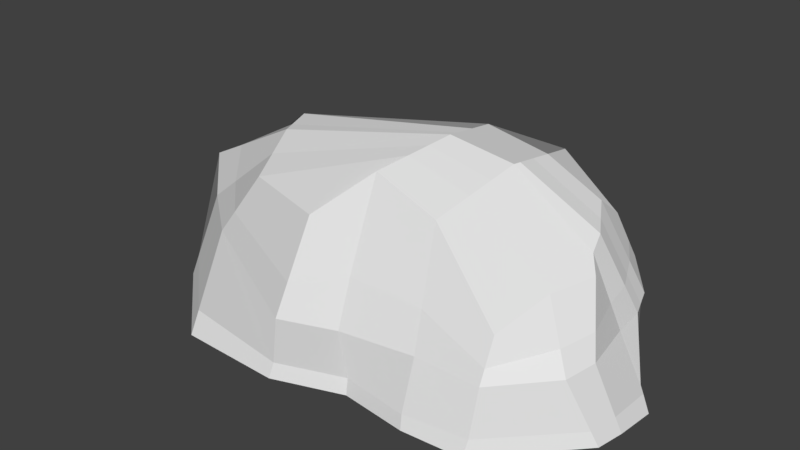 # Source: kamien2.blend  (saved by Blender 2.79.0; exported with 4.5.12 LTS)
import bpy
from mathutils import Matrix  # noqa: F401  (used for matrix-valued properties, if any)

bpy.ops.wm.read_factory_settings(use_empty=True)
scene = bpy.context.scene
scene.name = 'Scene'

# ---- collections
col_collection_1 = bpy.data.collections.new('Collection 1'); scene.collection.children.link(col_collection_1)

# ---- materials (node trees are filled in below, after node groups)
mat_material_002 = bpy.data.materials.new('Material.002')
mat_material_002.alpha_threshold = 0.0
mat_material_002.use_transparent_shadow = False
mat_material_002.roughness = 0.5

# ---- material node trees

# ---- world
world_world = bpy.data.worlds.new('World'); scene.world = world_world
world_world.color = (0.05088, 0.05088, 0.05088)
world_world.use_sun_shadow = False
world_world.sun_shadow_jitter_overblur = 0.0
world_world.cycles.sampling_method = 'MANUAL'

# ---- meshes
me_cube_004 = bpy.data.meshes.new('Cube.004')
me_cube_004.from_pydata([(0.9615, 1.132, -0.04551), (1.0, -1.408, -0.01002), (-1.0, -1.623, -0.01002), (-1.0, 1.175, -0.01002), (0.9357, 0.9532, 1.277), (1.017, -1.051, 0.9952), (-0.7416, -1.284, 1.581), (-1.382, 0.4954, 1.63), (1.032, 1.198, 0.7654), (1.027, -1.245, 0.6066), (-0.8454, -1.642, 0.6871), (-0.9659, 1.159, 0.4691), (1.847, 0.132, -0.04551), (-3.328, 2.98e-07, -0.01002), (1.146, 0.1863, 1.263), (-1.748, -0.5291, 1.852), (-2.979, -0.3129, 1.203), (1.384, 0.3578, 0.4973), (-0.3327, 1.441, -0.04551), (-0.2942, -1.371, -0.01002), (-0.5646, 0.8043, 1.623), (-0.2942, -0.9361, 1.99), (-0.3663, 1.245, 0.6248), (-0.3663, -1.372, 0.6248), (-0.172, -0.1037, 2.082), (-0.2942, 1.718e-07, -0.01002), (0.4178, 0.01312, 1.931), (0.3473, 1.321, -0.04551), (0.3858, -1.45, -0.01002), (0.3172, 0.9992, 1.72), (0.3047, -0.907, 1.723), (0.4804, 1.259, 0.6296), (0.3655, -1.245, 0.6152), (0.3858, 5.022e-08, -0.01002), (1.829, -0.3047, -0.01002), (1.254, 0.06901, 1.123), (1.566, -0.3794, 0.6192), (-2.978, -0.7975, -0.01002), (-1.628, -0.8361, 1.745), (-2.615, -0.6923, 0.9702), (-0.2093, -0.3574, 2.054), (-0.2942, -0.3047, -0.01002), (0.3858, -0.3047, -0.01002), (0.3833, -0.2673, 1.868), (1.776, -0.5853, -0.01002), (1.109, -0.4062, 1.112), (1.504, -0.7287, 0.6141), (-0.2435, -0.5909, 2.028), (0.3516, -0.5254, 1.809), (-2.082, -1.595, -0.01002), (-1.518, -1.119, 1.647), (-2.07, -1.124, 0.9282), (-0.2942, -0.5853, -0.01002), (0.3858, -0.5853, -0.01002), (-2.677, 0.7772, -0.01002), (-1.777, -0.2623, 1.92), (-2.407, 0.2266, 0.9972), (1.531, 0.489, -0.04551), (1.029, 0.4785, 1.434), (1.334, 0.8042, 0.5461), (-0.2942, 0.4675, -0.01002), (-0.2281, 0.2897, 2.0), (0.3819, 0.3652, 1.856), (0.3858, 0.4244, -0.01002), (-1.931, 1.063, -0.01002), (-1.707, 0.2448, 1.64), (-1.766, 0.6416, 0.7623), (-0.2942, 0.842, -0.01002), (0.3858, 0.7643, -0.01002), (1.278, 0.775, -0.04551), (0.9225, 0.6592, 1.508), (1.295, 0.9355, 0.5851), (-0.273, 0.6048, 1.934), (0.3531, 0.6472, 1.795), (1.746, 0.2465, -0.04551), (1.125, 0.3189, 1.384), (1.368, 0.693, 0.5129), (-0.19, 0.02251, 2.056), (0.4063, 0.1261, 1.907), (-3.309, 0.1145, -0.01002), (-1.757, -0.4435, 1.874), (-2.908, 0.0832, 1.112), (-0.2942, 0.15, -0.01002), (0.3858, 0.1361, -0.01002), (1.008, 1.065, 0.1764), (1.006, -1.339, 0.1382), (-0.9628, -1.589, 0.1576), (-0.9918, 1.038, 0.1052), (1.765, 0.154, 0.112), (-3.244, -0.07523, 0.2817), (-0.3115, -1.33, 0.1426), (-0.3115, 1.294, 0.1426), (0.4085, 1.206, 0.1438), (0.3809, -1.427, 0.1403), (-2.891, -0.7722, 0.2257), (1.765, -0.3227, 0.1413), (-2.079, -1.482, 0.2156), (1.711, -0.6198, 0.14), (1.513, 0.4645, 0.1237), (-2.612, 0.6448, 0.2322), (1.311, 0.7133, 0.1331), (-1.891, 0.9618, 0.1757), (-3.213, 0.107, 0.2598), (1.684, 0.2536, 0.1157), (0.998, 1.111, 0.9467), (1.023, -1.176, 0.7444), (-0.8086, -1.515, 1.004), (-1.113, 0.924, 0.8809), (-2.542, -0.3895, 1.433), (1.299, 0.297, 0.7687), (-0.4366, 1.089, 0.9788), (-0.3407, -1.235, 1.109), (0.344, -1.125, 1.008), (0.4225, 1.167, 1.016), (-2.265, -0.7433, 1.245), (1.455, -0.2204, 0.798), (-1.874, -1.122, 1.183), (1.364, -0.6143, 0.7906), (1.226, 0.6887, 0.8608), (-2.184, 0.05323, 1.324), (1.163, 0.8375, 0.9126), (-1.745, 0.5008, 1.074), (-2.5, -0.1036, 1.382), (1.282, 0.5603, 0.8218)], [], [(52, 19, 2, 49), (47, 50, 6, 21), (117, 45, 5, 105), (111, 21, 6, 106), (121, 65, 7, 107), (91, 18, 3, 87), (110, 22, 11, 107), (101, 66, 11, 87), (90, 23, 10, 86), (97, 46, 9, 85), (103, 76, 17, 88), (94, 39, 16, 89), (114, 38, 15, 108), (123, 75, 14, 109), (77, 80, 15, 24), (82, 25, 13, 79), (83, 33, 25, 82), (78, 77, 24, 26), (93, 32, 23, 90), (113, 31, 22, 110), (92, 27, 18, 91), (112, 30, 21, 111), (48, 47, 21, 30), (53, 28, 19, 52), (44, 1, 28, 53), (45, 48, 30, 5), (105, 5, 30, 112), (84, 0, 27, 92), (104, 8, 31, 113), (85, 9, 32, 93), (75, 78, 26, 14), (74, 12, 33, 83), (14, 26, 43, 35), (12, 34, 42, 33), (33, 42, 41, 25), (26, 24, 40, 43), (116, 50, 38, 114), (96, 51, 39, 94), (88, 17, 36, 95), (109, 14, 35, 115), (24, 15, 38, 40), (25, 41, 37, 13), (86, 10, 51, 96), (106, 6, 50, 116), (35, 43, 48, 45), (34, 44, 53, 42), (42, 53, 52, 41), (43, 40, 47, 48), (95, 36, 46, 97), (115, 35, 45, 117), (40, 38, 50, 47), (41, 52, 49, 37), (69, 57, 63, 68), (70, 73, 62, 58), (73, 72, 61, 62), (68, 63, 60, 67), (67, 60, 54, 64), (72, 65, 55, 61), (120, 70, 58, 118), (100, 71, 59, 98), (102, 81, 56, 99), (122, 80, 55, 119), (84, 8, 71, 100), (104, 4, 70, 120), (20, 7, 65, 72), (3, 18, 67, 64), (27, 68, 67, 18), (29, 20, 72, 73), (4, 29, 73, 70), (0, 69, 68, 27), (99, 56, 66, 101), (119, 55, 65, 121), (108, 15, 80, 122), (89, 16, 81, 102), (57, 74, 83, 63), (58, 62, 78, 75), (62, 61, 77, 78), (63, 83, 82, 60), (60, 82, 79, 54), (61, 55, 80, 77), (118, 58, 75, 123), (98, 59, 76, 103), (57, 98, 103, 74), (13, 89, 102, 79), (54, 99, 101, 64), (0, 84, 100, 69), (79, 102, 99, 54), (69, 100, 98, 57), (34, 95, 97, 44), (2, 86, 96, 49), (12, 88, 95, 34), (49, 96, 94, 37), (1, 85, 93, 28), (8, 84, 92, 31), (31, 92, 91, 22), (28, 93, 90, 19), (37, 94, 89, 13), (74, 103, 88, 12), (44, 97, 85, 1), (19, 90, 86, 2), (64, 101, 87, 3), (22, 91, 87, 11), (59, 118, 123, 76), (16, 108, 122, 81), (56, 119, 121, 66), (8, 104, 120, 71), (81, 122, 119, 56), (71, 120, 118, 59), (36, 115, 117, 46), (10, 106, 116, 51), (17, 109, 115, 36), (51, 116, 114, 39), (4, 104, 113, 29), (9, 105, 112, 32), (32, 112, 111, 23), (29, 113, 110, 20), (76, 123, 109, 17), (39, 114, 108, 16), (20, 110, 107, 7), (66, 121, 107, 11), (23, 111, 106, 10), (46, 117, 105, 9)])
me_cube_004.polygons.foreach_set('use_smooth', [True] * 122)
_k = set([(0, 27), (0, 69), (0, 84), (1, 28), (1, 44), (1, 85), (2, 19), (2, 49), (2, 86), (3, 18), (3, 64), (3, 87), (4, 29), (4, 70), (4, 104), (5, 30), (5, 45), (5, 105), (6, 21), (6, 50), (6, 106), (7, 20), (7, 65), (7, 107), (8, 31), (8, 71), (8, 84), (8, 104), (9, 32), (9, 46), (9, 85), (9, 105), (10, 23), (10, 51), (10, 86), (10, 106), (11, 22), (11, 66), (11, 87), (11, 107), (12, 33), (12, 34), (12, 74), (12, 88), (13, 37), (13, 79), (13, 89), (14, 26), (14, 35), (14, 75), (14, 109), (15, 24), (15, 38), (15, 80), (15, 108), (16, 39), (16, 81), (16, 89), (16, 108), (17, 36), (17, 76), (17, 88), (17, 109), (18, 27), (18, 67), (18, 91), (19, 28), (19, 90), (20, 29), (20, 72), (20, 110), (21, 30), (21, 47), (21, 111), (22, 31), (22, 91), (22, 110), (23, 32), (23, 90), (23, 111), (24, 26), (24, 40), (24, 77), (26, 43), (26, 78), (27, 68), (27, 92), (28, 93), (29, 73), (29, 113), (30, 48), (30, 112), (31, 92), (31, 113), (32, 93), (32, 112), (33, 42), (33, 83), (34, 42), (34, 44), (34, 95), (35, 45), (35, 115), (36, 46), (36, 95), (36, 115), (37, 49), (37, 94), (38, 40), (38, 50), (38, 114), (39, 51), (39, 94), (39, 114), (40, 43), (40, 47), (43, 48), (44, 97), (45, 117), (46, 97), (46, 117), (47, 48), (47, 50), (49, 96), (50, 116), (51, 96), (51, 116), (54, 64), (54, 79), (54, 99), (55, 61), (55, 65), (55, 80), (55, 119), (56, 66), (56, 81), (56, 99), (56, 119), (57, 69), (57, 74), (57, 98), (58, 62), (58, 70), (58, 75), (58, 118), (59, 71), (59, 76), (59, 98), (59, 118), (61, 72), (61, 77), (62, 73), (62, 78), (63, 68), (63, 83), (64, 67), (64, 101), (65, 72), (65, 121), (66, 101), (66, 121), (67, 68), (68, 69), (69, 100), (70, 73), (70, 120), (71, 100), (71, 120), (72, 73), (74, 103), (75, 78), (75, 123), (76, 103), (76, 123), (77, 80), (79, 102), (80, 122), (81, 102), (81, 122), (84, 92), (84, 100), (85, 93), (85, 97), (86, 90), (86, 96), (87, 91), (87, 101), (88, 95), (88, 103), (89, 94), (89, 102), (90, 93), (91, 92), (94, 96), (98, 100), (98, 103), (99, 102), (104, 113), (104, 120), (105, 112), (105, 117), (106, 111), (106, 116), (107, 110), (107, 121), (108, 114), (108, 122), (109, 115), (109, 123), (110, 113), (111, 112), (114, 116), (115, 117), (118, 120), (118, 123), (119, 121), (119, 122)])
me_cube_004.attributes.new('sharp_edge', 'BOOLEAN', 'EDGE').data.foreach_set('value', [ (min(e.vertices), max(e.vertices)) in _k for e in me_cube_004.edges])
me_cube_004.materials.append(mat_material_002)
me_cube_004.use_remesh_preserve_volume = False
me_cube_004.use_remesh_preserve_attributes = False
me_cube_004.use_mirror_vertex_groups = False
me_cube_004.update()
me_cube_004.normals_split_custom_set([tuple(v) for v in zip(*[iter([-6.203e-11, 0.0, -1.0, 4.376e-10, 0.0, -1.0, 8.232e-10, 0.0, -1.0, -2.88e-10, 0.0, -1.0, -0.1811, -0.4382, 0.8804, -0.1811, -0.4382, 0.8804, -0.1811, -0.4382, 0.8804, -0.1811, -0.4382, 0.8804, 0.7601, -0.3466, 0.5496, 0.7601, -0.3466, 0.5496, 0.7601, -0.3466, 0.5496, 0.7601, -0.3466, 0.5496, 0.4319, -0.8579, 0.2785, 0.4319, -0.8579, 0.2785, 0.4319, -0.8579, 0.2785, 0.4319, -0.8579, 0.2785, -0.4955, 0.8029, 0.3313, -0.4955, 0.8029, 0.3313, -0.4955, 0.8029, 0.3313, -0.4955, 0.8029, 0.3313, -0.268, 0.6897, 0.6727, -0.268, 0.6897, 0.6727, -0.268, 0.6897, 0.6727, -0.268, 0.6897, 0.6727, -0.2505, 0.8889, 0.3835, -0.2505, 0.8889, 0.3835, -0.2505, 0.8889, 0.3835, -0.2505, 0.8889, 0.3835, -0.2746, 0.9314, 0.2388, -0.2746, 0.9314, 0.2388, -0.2746, 0.9314, 0.2388, -0.2746, 0.9314, 0.2388, 0.415, -0.9031, -0.1106, 0.415, -0.9031, -0.1106, 0.415, -0.9031, -0.1106, 0.415, -0.9031, -0.1106, 0.7158, -0.6861, 0.1301, 0.7158, -0.6861, 0.1301, 0.7158, -0.6861, 0.1301, 0.7158, -0.6861, 0.1301, 0.7965, 0.1511, 0.5855, 0.7965, 0.1511, 0.5855, 0.7965, 0.1511, 0.5855, 0.7965, 0.1511, 0.5855, -0.7891, -0.5804, 0.2012, -0.7891, -0.5804, 0.2012, -0.7891, -0.5804, 0.2012, -0.7891, -0.5804, 0.2012, -0.5031, -0.5855, 0.6357, -0.5031, -0.5855, 0.6357, -0.5031, -0.5855, 0.6357, -0.5031, -0.5855, 0.6357, 0.9613, -0.02577, 0.2743, 0.9613, -0.02577, 0.2743, 0.9613, -0.02577, 0.2743, 0.9613, -0.02577, 0.2743, -0.1313, 0.004636, 0.9913, -0.1313, 0.004636, 0.9913, -0.1313, 0.004636, 0.9913, -0.1313, 0.004636, 0.9913, -3.179e-10, 0.0, -1.0, -3.817e-10, 0.0, -1.0, 4.193e-10, 0.0, -1.0, 9.297e-11, 0.0, -1.0, -6.542e-10, 0.0, -1.0, -1.197e-09, 0.0, -1.0, -3.817e-10, 0.0, -1.0, -3.179e-10, 0.0, -1.0, 0.1985, 0.226, 0.9537, 0.1985, 0.226, 0.9537, 0.1988, 0.226, 0.9536, 0.1988, 0.226, 0.9536, 0.02236, -0.989, 0.1462, 0.02236, -0.989, 0.1462, 0.02236, -0.989, 0.1462, 0.02236, -0.989, 0.1462, -0.05876, 0.9495, 0.3083, -0.05876, 0.9495, 0.3083, -0.05876, 0.9495, 0.3083, -0.05876, 0.9495, 0.3083, 0.1232, 0.8271, 0.5484, 0.1232, 0.8271, 0.5484, 0.1232, 0.8271, 0.5484, 0.1232, 0.8271, 0.5484, 0.188, -0.9346, 0.3021, 0.188, -0.9346, 0.3021, 0.188, -0.9346, 0.3021, 0.188, -0.9346, 0.3021, 0.383, -0.2057, 0.9006, 0.383, -0.2057, 0.9006, 0.383, -0.2057, 0.9006, 0.383, -0.2057, 0.9006, 1.314e-10, 0.0, -1.0, 5.65e-10, 0.0, -1.0, 4.376e-10, 0.0, -1.0, -6.203e-11, 0.0, -1.0, -4.786e-11, 0.0, -1.0, 1.112e-09, 0.0, -1.0, 5.65e-10, 0.0, -1.0, 1.314e-10, 0.0, -1.0, 0.6758, -0.2298, 0.7003, 0.678, -0.2301, 0.6981, 0.6755, -0.2297, 0.7006, 0.6755, -0.2297, 0.7006, 0.1093, -0.9349, 0.3375, 0.1093, -0.9349, 0.3375, 0.1093, -0.9349, 0.3375, 0.1093, -0.9349, 0.3375, 0.2376, 0.9097, 0.3405, 0.2376, 0.9097, 0.3405, 0.2376, 0.9097, 0.3405, 0.2376, 0.9097, 0.3405, 0.07917, 0.947, 0.3113, 0.07917, 0.947, 0.3113, 0.07917, 0.947, 0.3113, 0.07917, 0.947, 0.3113, 0.06797, -0.9578, 0.2792, 0.06797, -0.9578, 0.2792, 0.06797, -0.9578, 0.2792, 0.06797, -0.9578, 0.2792, 0.6527, -0.201, 0.7305, 0.6527, -0.201, 0.7305, 0.6527, -0.201, 0.7305, 0.6527, -0.201, 0.7305, -0.02699, -0.01092, -0.9996, -0.0243, -0.009836, -0.9997, -0.0243, -0.009836, -0.9997, -0.02584, -0.01046, -0.9996, 0.6845, -0.2267, 0.6928, 0.6845, -0.2267, 0.6928, 0.6842, -0.227, 0.693, 0.6844, -0.2269, 0.6929, -0.01005, -0.04756, -0.9988, -0.01005, -0.04756, -0.9988, -0.01005, -0.04756, -0.9988, -0.01005, -0.04756, -0.9988, -1.197e-09, 0.0, -1.0, -1.953e-10, 0.0, -1.0, 2.691e-11, 0.0, -1.0, -3.817e-10, 0.0, -1.0, 0.3009, -0.2001, 0.9324, 0.3009, -0.2001, 0.9324, 0.3009, -0.2001, 0.9324, 0.3009, -0.2001, 0.9324, -0.5926, -0.5829, 0.5558, -0.5926, -0.5829, 0.5558, -0.5926, -0.5829, 0.5558, -0.5926, -0.5829, 0.5558, -0.5988, -0.7273, 0.3355, -0.5988, -0.7273, 0.3355, -0.5988, -0.7273, 0.3355, -0.5988, -0.7273, 0.3355, 0.8293, 0.19, 0.5255, 0.8293, 0.19, 0.5255, 0.8293, 0.19, 0.5255, 0.8293, 0.19, 0.5255, 0.8937, 0.3162, 0.3182, 0.8937, 0.3162, 0.3182, 0.8937, 0.3162, 0.3182, 0.8937, 0.3162, 0.3182, -0.09918, -0.2459, 0.9642, -0.09918, -0.2459, 0.9642, -0.09918, -0.2459, 0.9642, -0.09918, -0.2459, 0.9642, -3.817e-10, 0.0, -1.0, 2.691e-11, 0.0, -1.0, 1.801e-10, 0.0, -1.0, 4.193e-10, 0.0, -1.0, -0.2195, -0.9421, 0.2535, -0.2195, -0.9421, 0.2535, -0.2195, -0.9421, 0.2535, -0.2195, -0.9421, 0.2535, -0.2388, -0.922, 0.3047, -0.2388, -0.922, 0.3047, -0.2388, -0.922, 0.3047, -0.2388, -0.922, 0.3047, 0.6844, -0.2269, 0.6929, 0.6842, -0.227, 0.693, 0.678, -0.2301, 0.6981, 0.6758, -0.2298, 0.7003, -5.86e-10, 0.0, -1.0, -4.786e-11, 0.0, -1.0, 1.314e-10, 0.0, -1.0, -1.953e-10, 0.0, -1.0, -1.953e-10, 0.0, -1.0, 1.314e-10, 0.0, -1.0, -6.203e-11, 0.0, -1.0, 2.691e-11, 0.0, -1.0, 0.3399, -0.203, 0.9183, 0.3399, -0.203, 0.9183, 0.3399, -0.203, 0.9183, 0.3399, -0.203, 0.9183, 0.917, -0.1683, 0.3616, 0.917, -0.1681, 0.3616, 0.917, -0.1681, 0.3616, 0.9168, -0.1708, 0.361, 0.7156, -0.2091, 0.6664, 0.7156, -0.2091, 0.6664, 0.7156, -0.2091, 0.6664, 0.7156, -0.2091, 0.6664, -0.1507, -0.2515, 0.9561, -0.1507, -0.2515, 0.9561, -0.1507, -0.2515, 0.9561, -0.1507, -0.2515, 0.9561, 2.691e-11, 0.0, -1.0, -6.203e-11, 0.0, -1.0, -2.88e-10, 0.0, -1.0, 1.801e-10, 0.0, -1.0, -0.03431, -0.01388, -0.9993, -0.03317, -0.01342, -0.9994, -0.03418, -0.01383, -0.9993, -0.03431, -0.01388, -0.9993, 0.4909, 0.1167, 0.8633, 0.4909, 0.1167, 0.8633, 0.4909, 0.1167, 0.8633, 0.4909, 0.1167, 0.8633, 0.1972, 0.2259, 0.954, 0.1972, 0.2259, 0.954, 0.1977, 0.2259, 0.9539, 0.1977, 0.2259, 0.9539, 0.0, 0.0, -1.0, 5.881e-10, 0.0, -1.0, 3.191e-10, 0.0, -1.0, 3.292e-10, 0.0, -1.0, 3.292e-10, 0.0, -1.0, 3.191e-10, 0.0, -1.0, -1.662e-10, 0.0, -1.0, 6.105e-10, 0.0, -1.0, -0.2296, 0.3829, 0.8948, -0.2296, 0.3829, 0.8948, -0.2296, 0.3829, 0.8948, -0.2296, 0.3829, 0.8948, 0.8631, 0.2844, 0.4174, 0.8631, 0.2844, 0.4174, 0.8631, 0.2844, 0.4174, 0.8631, 0.2844, 0.4174, 0.8224, 0.5441, -0.1662, 0.8224, 0.5441, -0.1662, 0.8224, 0.5441, -0.1662, 0.8224, 0.5441, -0.1662, -0.4552, 0.8119, 0.3654, -0.4552, 0.8119, 0.3654, -0.4552, 0.8119, 0.3654, -0.4552, 0.8119, 0.3654, -0.4716, 0.4399, 0.7642, -0.4716, 0.4399, 0.7642, -0.4716, 0.4399, 0.7642, -0.4716, 0.4399, 0.7642, 0.6671, 0.7034, -0.2453, 0.6671, 0.7034, -0.2453, 0.6671, 0.7034, -0.2453, 0.6671, 0.7034, -0.2453, 0.8378, 0.3648, 0.4062, 0.8378, 0.3648, 0.4062, 0.8378, 0.3648, 0.4062, 0.8378, 0.3648, 0.4062, -0.269, 0.5721, 0.7748, -0.269, 0.5721, 0.7748, -0.269, 0.5721, 0.7748, -0.269, 0.5721, 0.7748, -0.01478, -0.03131, -0.9994, -0.01478, -0.03131, -0.9994, -0.01478, -0.03131, -0.9994, -0.01478, -0.03131, -0.9994, -0.009035, -0.0619, -0.998, -0.009035, -0.0619, -0.998, -0.009035, -0.0619, -0.998, -0.009035, -0.0619, -0.998, -0.06261, 0.5477, 0.8343, -0.06261, 0.5477, 0.8343, -0.06261, 0.5477, 0.8343, -0.06261, 0.5477, 0.8343, 0.4903, 0.3882, 0.7803, 0.4903, 0.3882, 0.7803, 0.4903, 0.3882, 0.7803, 0.4903, 0.3882, 0.7803, -0.02946, -0.05024, -0.9983, -0.02946, -0.05024, -0.9983, -0.02946, -0.05024, -0.9983, -0.02946, -0.05024, -0.9983, -0.3096, 0.8006, 0.513, -0.3185, 0.797, 0.5132, -0.3185, 0.797, 0.5132, -0.3183, 0.7971, 0.5132, -0.5929, 0.6088, 0.5271, -0.5929, 0.6088, 0.5271, -0.5929, 0.6088, 0.5271, -0.5929, 0.6088, 0.5271, -0.4801, 0.1122, 0.87, -0.4801, 0.1122, 0.87, -0.4801, 0.1122, 0.87, -0.4801, 0.1122, 0.87, -0.9168, 0.2275, 0.3282, -0.9168, 0.2275, 0.3282, -0.9168, 0.2275, 0.3282, -0.9168, 0.2275, 0.3282, -0.03317, -0.01342, -0.9994, -0.02699, -0.01092, -0.9996, -0.02584, -0.01046, -0.9996, -0.03418, -0.01383, -0.9993, 0.5362, 0.1643, 0.8279, 0.5362, 0.1643, 0.8279, 0.5362, 0.1643, 0.8279, 0.5362, 0.1643, 0.8279, 0.1977, 0.2259, 0.9539, 0.1977, 0.2259, 0.9539, 0.1985, 0.226, 0.9537, 0.1985, 0.226, 0.9537, 5.881e-10, 0.0, -1.0, -6.542e-10, 0.0, -1.0, -3.179e-10, 0.0, -1.0, 3.191e-10, 0.0, -1.0, 3.191e-10, 0.0, -1.0, -3.179e-10, 0.0, -1.0, 9.297e-11, 0.0, -1.0, -1.662e-10, 0.0, -1.0, -0.08732, 0.01041, 0.9961, -0.08732, 0.01041, 0.9961, -0.08732, 0.01041, 0.9961, -0.08732, 0.01041, 0.9961, 0.8571, 0.3273, 0.3978, 0.8571, 0.3273, 0.3978, 0.8571, 0.3273, 0.3978, 0.8571, 0.3273, 0.3978, 0.8438, 0.5366, -0.0006701, 0.8438, 0.5366, -0.0006701, 0.8438, 0.5366, -0.0006701, 0.8438, 0.5366, -0.0006701, 0.7459, 0.6312, 0.2127, 0.7459, 0.6312, 0.2127, 0.7459, 0.6312, 0.2127, 0.7459, 0.6312, 0.2127, -0.9282, 0.1811, 0.3251, -0.9282, 0.1811, 0.3251, -0.9282, 0.1811, 0.3251, -0.9282, 0.1811, 0.3251, -0.3094, 0.8007, 0.513, -0.3096, 0.8006, 0.513, -0.3183, 0.7971, 0.5132, -0.3094, 0.8007, 0.513, 0.7534, 0.6548, 0.06041, 0.7534, 0.6548, 0.06041, 0.7534, 0.6548, 0.06041, 0.7534, 0.6548, 0.06041, -0.6398, 0.6659, 0.3837, -0.6398, 0.6659, 0.3837, -0.6398, 0.6659, 0.3837, -0.6398, 0.6659, 0.3837, 0.7565, 0.6418, 0.1255, 0.7565, 0.6418, 0.1255, 0.7565, 0.6418, 0.1255, 0.7565, 0.6418, 0.1255, 0.9167, -0.1711, 0.361, 0.917, -0.1683, 0.3616, 0.9168, -0.1708, 0.361, 0.9167, -0.1711, 0.361, -0.04815, -0.9335, 0.3554, -0.04815, -0.9335, 0.3554, -0.04815, -0.9335, 0.3554, -0.04815, -0.9335, 0.3554, 0.9048, 0.01206, 0.4257, 0.9048, 0.01206, 0.4257, 0.9048, 0.01206, 0.4257, 0.9048, 0.01206, 0.4257, -0.6225, -0.7076, 0.3342, -0.6225, -0.7076, 0.3342, -0.6225, -0.7076, 0.3342, -0.6225, -0.7076, 0.3342, 0.1001, -0.9499, 0.2961, 0.1001, -0.9499, 0.2961, 0.1001, -0.9499, 0.2961, 0.1001, -0.9499, 0.2961, 0.1953, 0.9632, -0.1847, 0.1953, 0.9632, -0.1847, 0.1953, 0.9632, -0.1847, 0.1953, 0.9632, -0.1847, 0.04759, 0.9989, -0.005365, 0.04759, 0.9989, -0.005365, 0.04759, 0.9989, -0.005365, 0.04759, 0.9989, -0.005365, -0.1245, -0.9727, 0.1958, -0.1245, -0.9727, 0.1958, -0.1245, -0.9727, 0.1958, -0.1245, -0.9727, 0.1958, -0.8738, -0.4207, 0.2438, -0.8738, -0.4207, 0.2438, -0.8738, -0.4207, 0.2438, -0.8738, -0.4207, 0.2438, 0.7346, 0.6205, 0.2745, 0.7346, 0.6205, 0.2745, 0.7346, 0.6205, 0.2745, 0.7346, 0.6205, 0.2745, 0.7038, -0.6758, 0.219, 0.7038, -0.6758, 0.219, 0.7038, -0.6758, 0.219, 0.7038, -0.6758, 0.219, 0.3479, -0.9175, 0.1925, 0.3479, -0.9175, 0.1925, 0.3479, -0.9175, 0.1925, 0.3479, -0.9175, 0.1925, -0.05608, 0.7783, 0.6254, -0.05608, 0.7783, 0.6254, -0.05608, 0.7783, 0.6254, -0.05608, 0.7783, 0.6254, -0.2437, 0.9656, -0.0907, -0.2437, 0.9656, -0.0907, -0.2437, 0.9656, -0.0907, -0.2437, 0.9656, -0.0907, 0.9013, 0.2242, 0.3706, 0.9013, 0.2242, 0.3706, 0.9013, 0.2242, 0.3706, 0.9013, 0.2242, 0.3706, -0.4332, 0.2531, 0.865, -0.4332, 0.2531, 0.865, -0.4332, 0.2531, 0.865, -0.4332, 0.2531, 0.865, -0.377, 0.7655, 0.5214, -0.377, 0.7655, 0.5214, -0.377, 0.7655, 0.5214, -0.377, 0.7655, 0.5214, 0.7841, 0.4555, 0.4216, 0.7841, 0.4555, 0.4216, 0.7841, 0.4555, 0.4216, 0.7841, 0.4555, 0.4216, -0.1508, 0.7678, 0.6227, -0.1508, 0.7678, 0.6227, -0.1508, 0.7678, 0.6227, -0.1508, 0.7678, 0.6227, 0.8943, 0.1992, 0.4008, 0.8943, 0.1992, 0.4008, 0.8943, 0.1992, 0.4008, 0.8943, 0.1992, 0.4008, 0.7423, -0.1631, 0.6499, 0.7423, -0.1631, 0.6499, 0.7423, -0.1631, 0.6499, 0.7423, -0.1631, 0.6499, -0.2982, -0.8981, 0.3234, -0.2982, -0.8981, 0.3234, -0.2982, -0.8981, 0.3234, -0.2982, -0.8981, 0.3234, 0.9012, 0.2821, 0.3289, 0.9012, 0.2821, 0.3289, 0.9012, 0.2821, 0.3289, 0.9012, 0.2821, 0.3289, -0.5386, -0.6849, 0.4907, -0.5386, -0.6849, 0.4907, -0.5386, -0.6849, 0.4907, -0.5386, -0.6849, 0.4907, 0.2177, 0.9202, 0.3253, 0.2177, 0.9202, 0.3253, 0.2177, 0.9202, 0.3253, 0.2177, 0.9202, 0.3253, 0.0324, -0.9413, 0.3362, 0.0324, -0.9413, 0.3362, 0.0324, -0.9413, 0.3362, 0.0324, -0.9413, 0.3362, 0.1796, -0.9444, 0.2755, 0.1796, -0.9444, 0.2755, 0.1796, -0.9444, 0.2755, 0.1796, -0.9444, 0.2755, -0.1699, 0.9428, 0.2868, -0.1699, 0.9428, 0.2868, -0.1699, 0.9428, 0.2868, -0.1699, 0.9428, 0.2868, 0.9572, 0.02079, 0.2886, 0.9572, 0.02079, 0.2886, 0.9572, 0.02079, 0.2886, 0.9572, 0.02079, 0.2886, -0.4588, -0.7091, 0.5355, -0.4588, -0.7091, 0.5355, -0.4588, -0.7091, 0.5355, -0.4588, -0.7091, 0.5355, -0.3015, 0.8809, 0.3649, -0.3015, 0.8809, 0.3649, -0.3015, 0.8809, 0.3649, -0.3015, 0.8809, 0.3649, -0.4247, 0.8313, 0.3584, -0.4247, 0.8313, 0.3584, -0.4247, 0.8313, 0.3584, -0.4247, 0.8313, 0.3584, 0.4794, -0.844, 0.2406, 0.4794, -0.844, 0.2406, 0.4794, -0.844, 0.2406, 0.4794, -0.844, 0.2406, 0.6315, -0.5087, 0.5852, 0.6315, -0.5087, 0.5852, 0.6315, -0.5087, 0.5852, 0.6315, -0.5087, 0.5852])] * 3)])

# ---- objects
ob_cube = bpy.data.objects.new('Cube', me_cube_004)

# ---- transforms, parenting, visibility, modifiers, constraints
ob_cube.location = (0.0, 0.0, 0.0)
ob_cube.rotation_euler = (-1.629e-07, 0.0, 0.0)
ob_cube.color = (0.8, 0.8, 0.8, 1.0)
ob_cube.lineart.crease_threshold = 0.0

# ---- collection membership
col_collection_1.objects.link(ob_cube)

# ---- scene / render settings (as saved in the file)
scene.frame_start = 1; scene.frame_end = 250; scene.frame_set(1)
scene.render.engine = 'BLENDER_EEVEE_NEXT'
scene.render.resolution_percentage = 50
scene.render.dither_intensity = 0.0
scene.cycles.use_denoising = False
scene.cycles.samples = 128
scene.cycles.sampling_pattern = 'TABULATED_SOBOL'
scene.cycles.use_adaptive_sampling = False
scene.cycles.use_light_tree = False
scene.cycles.blur_glossy = 0.0
scene.cycles.sample_clamp_indirect = 0.0
scene.view_settings.view_transform = 'Standard'
bpy.context.view_layer.update()

# ---- added for rendering (the .blend has no active camera and no usable light): camera, sun
cam_auto = bpy.data.cameras.new('AutoCamera')
cam_auto.lens = 50.0
cam_auto.sensor_width = 36.0
cam_auto.clip_end = 1000.0
ob_auto_camera = bpy.data.objects.new('AutoCamera', cam_auto)
scene.collection.objects.link(ob_auto_camera)
ob_auto_camera.location = (5.17074, -7.19385, 5.74717)
ob_auto_camera.rotation_euler = (1.09748, -7.21219e-08, 0.694738)
scene.camera = ob_auto_camera
light_auto_sun = bpy.data.lights.new('AutoSun', 'SUN')
light_auto_sun.energy = 3.0
light_auto_sun.angle = 0.0523599
ob_auto_sun = bpy.data.objects.new('AutoSun', light_auto_sun)
scene.collection.objects.link(ob_auto_sun)
ob_auto_sun.rotation_euler = (0.872665, 0.174533, 0.523599)
bpy.context.view_layer.update()
